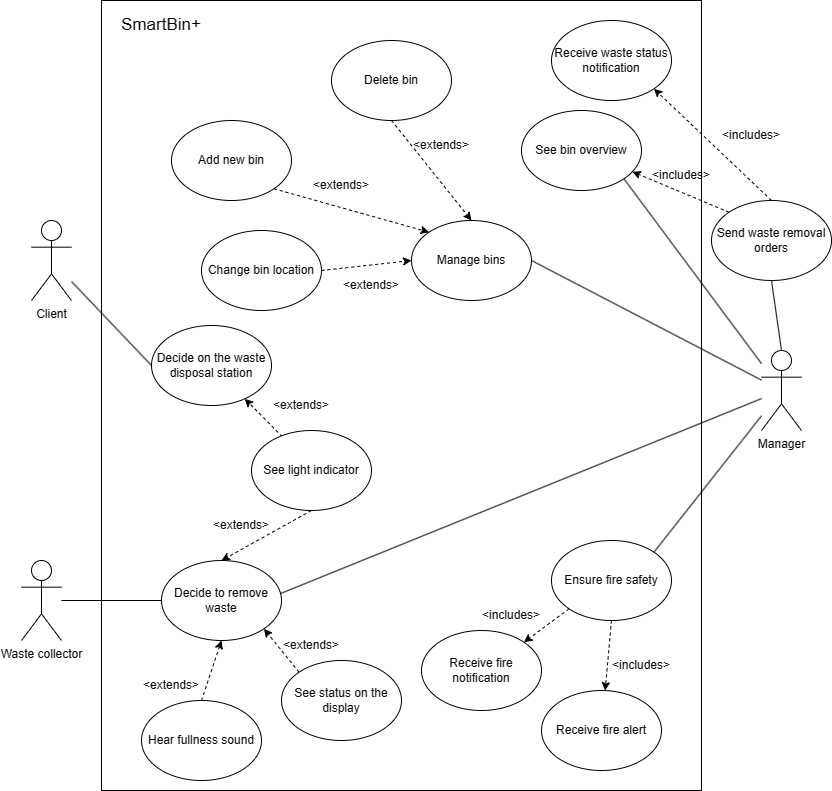

The diagram above was exported from draw.io. Its source (the exported page's mxGraphModel, read from the mxfile embedded in the PNG):
<mxGraphModel dx="1050" dy="918" grid="1" gridSize="10" guides="1" tooltips="1" connect="1" arrows="1" fold="1" page="1" pageScale="1" pageWidth="850" pageHeight="1100" math="0" shadow="0">
  <root>
    <mxCell id="0" />
    <mxCell id="1" parent="0" />
    <mxCell id="n9ByuheK2PzZrrs1C1W7-2" value="" style="rounded=0;whiteSpace=wrap;html=1;" vertex="1" parent="1">
      <mxGeometry x="120" y="80" width="600" height="790" as="geometry" />
    </mxCell>
    <mxCell id="n9ByuheK2PzZrrs1C1W7-3" value="Client" style="shape=umlActor;verticalLabelPosition=bottom;verticalAlign=top;html=1;outlineConnect=0;" vertex="1" parent="1">
      <mxGeometry x="50" y="300" width="40" height="80" as="geometry" />
    </mxCell>
    <mxCell id="n9ByuheK2PzZrrs1C1W7-5" value="Waste collector" style="shape=umlActor;verticalLabelPosition=bottom;verticalAlign=top;html=1;outlineConnect=0;" vertex="1" parent="1">
      <mxGeometry x="40" y="640" width="40" height="80" as="geometry" />
    </mxCell>
    <mxCell id="n9ByuheK2PzZrrs1C1W7-6" value="Manager" style="shape=umlActor;verticalLabelPosition=bottom;verticalAlign=top;html=1;outlineConnect=0;" vertex="1" parent="1">
      <mxGeometry x="780" y="430" width="40" height="80" as="geometry" />
    </mxCell>
    <mxCell id="n9ByuheK2PzZrrs1C1W7-22" style="rounded=0;orthogonalLoop=1;jettySize=auto;html=1;exitX=0.257;exitY=0.077;exitDx=0;exitDy=0;exitPerimeter=0;dashed=1;" edge="1" parent="1" source="n9ByuheK2PzZrrs1C1W7-8" target="n9ByuheK2PzZrrs1C1W7-9">
      <mxGeometry relative="1" as="geometry" />
    </mxCell>
    <mxCell id="n9ByuheK2PzZrrs1C1W7-32" style="rounded=0;orthogonalLoop=1;jettySize=auto;html=1;exitX=0.5;exitY=1;exitDx=0;exitDy=0;entryX=0.5;entryY=0;entryDx=0;entryDy=0;dashed=1;" edge="1" parent="1" source="n9ByuheK2PzZrrs1C1W7-8" target="n9ByuheK2PzZrrs1C1W7-28">
      <mxGeometry relative="1" as="geometry" />
    </mxCell>
    <mxCell id="n9ByuheK2PzZrrs1C1W7-8" value="See light indicator" style="ellipse;whiteSpace=wrap;html=1;" vertex="1" parent="1">
      <mxGeometry x="270" y="510" width="120" height="80" as="geometry" />
    </mxCell>
    <mxCell id="n9ByuheK2PzZrrs1C1W7-40" style="rounded=0;orthogonalLoop=1;jettySize=auto;html=1;exitX=0;exitY=0.5;exitDx=0;exitDy=0;endArrow=none;endFill=0;" edge="1" parent="1" source="n9ByuheK2PzZrrs1C1W7-9" target="n9ByuheK2PzZrrs1C1W7-3">
      <mxGeometry relative="1" as="geometry" />
    </mxCell>
    <mxCell id="n9ByuheK2PzZrrs1C1W7-9" value="Decide on the waste disposal station" style="ellipse;whiteSpace=wrap;html=1;" vertex="1" parent="1">
      <mxGeometry x="170" y="405" width="120" height="80" as="geometry" />
    </mxCell>
    <mxCell id="n9ByuheK2PzZrrs1C1W7-31" style="rounded=0;orthogonalLoop=1;jettySize=auto;html=1;exitX=0;exitY=0;exitDx=0;exitDy=0;entryX=1;entryY=1;entryDx=0;entryDy=0;dashed=1;" edge="1" parent="1" source="n9ByuheK2PzZrrs1C1W7-10" target="n9ByuheK2PzZrrs1C1W7-28">
      <mxGeometry relative="1" as="geometry" />
    </mxCell>
    <mxCell id="n9ByuheK2PzZrrs1C1W7-10" value="See status on the display" style="ellipse;whiteSpace=wrap;html=1;" vertex="1" parent="1">
      <mxGeometry x="300" y="740" width="120" height="80" as="geometry" />
    </mxCell>
    <mxCell id="n9ByuheK2PzZrrs1C1W7-50" style="rounded=0;orthogonalLoop=1;jettySize=auto;html=1;exitX=1;exitY=0.5;exitDx=0;exitDy=0;entryX=0;entryY=0.5;entryDx=0;entryDy=0;dashed=1;" edge="1" parent="1" source="n9ByuheK2PzZrrs1C1W7-12" target="n9ByuheK2PzZrrs1C1W7-20">
      <mxGeometry relative="1" as="geometry" />
    </mxCell>
    <mxCell id="n9ByuheK2PzZrrs1C1W7-12" value="Change bin location" style="ellipse;whiteSpace=wrap;html=1;" vertex="1" parent="1">
      <mxGeometry x="220" y="310" width="120" height="80" as="geometry" />
    </mxCell>
    <mxCell id="n9ByuheK2PzZrrs1C1W7-51" style="rounded=0;orthogonalLoop=1;jettySize=auto;html=1;exitX=1;exitY=1;exitDx=0;exitDy=0;entryX=0;entryY=0;entryDx=0;entryDy=0;dashed=1;" edge="1" parent="1" source="n9ByuheK2PzZrrs1C1W7-13" target="n9ByuheK2PzZrrs1C1W7-20">
      <mxGeometry relative="1" as="geometry" />
    </mxCell>
    <mxCell id="n9ByuheK2PzZrrs1C1W7-13" value="Add new bin" style="ellipse;whiteSpace=wrap;html=1;" vertex="1" parent="1">
      <mxGeometry x="190" y="200" width="120" height="80" as="geometry" />
    </mxCell>
    <mxCell id="n9ByuheK2PzZrrs1C1W7-48" style="rounded=0;orthogonalLoop=1;jettySize=auto;html=1;exitX=1;exitY=1;exitDx=0;exitDy=0;endArrow=none;endFill=0;" edge="1" parent="1" source="n9ByuheK2PzZrrs1C1W7-15" target="n9ByuheK2PzZrrs1C1W7-6">
      <mxGeometry relative="1" as="geometry" />
    </mxCell>
    <mxCell id="n9ByuheK2PzZrrs1C1W7-15" value="See bin overview" style="ellipse;whiteSpace=wrap;html=1;" vertex="1" parent="1">
      <mxGeometry x="540" y="190" width="120" height="80" as="geometry" />
    </mxCell>
    <mxCell id="n9ByuheK2PzZrrs1C1W7-30" style="rounded=0;orthogonalLoop=1;jettySize=auto;html=1;exitX=0.5;exitY=0;exitDx=0;exitDy=0;entryX=0.5;entryY=1;entryDx=0;entryDy=0;dashed=1;" edge="1" parent="1" source="n9ByuheK2PzZrrs1C1W7-17" target="n9ByuheK2PzZrrs1C1W7-28">
      <mxGeometry relative="1" as="geometry" />
    </mxCell>
    <mxCell id="n9ByuheK2PzZrrs1C1W7-17" value="Hear fullness sound" style="ellipse;whiteSpace=wrap;html=1;" vertex="1" parent="1">
      <mxGeometry x="160" y="780" width="120" height="80" as="geometry" />
    </mxCell>
    <mxCell id="n9ByuheK2PzZrrs1C1W7-18" value="Receive fire alert" style="ellipse;whiteSpace=wrap;html=1;" vertex="1" parent="1">
      <mxGeometry x="560" y="770" width="120" height="80" as="geometry" />
    </mxCell>
    <mxCell id="n9ByuheK2PzZrrs1C1W7-52" style="rounded=0;orthogonalLoop=1;jettySize=auto;html=1;exitX=0.5;exitY=1;exitDx=0;exitDy=0;entryX=0.5;entryY=0;entryDx=0;entryDy=0;dashed=1;" edge="1" parent="1" source="n9ByuheK2PzZrrs1C1W7-19" target="n9ByuheK2PzZrrs1C1W7-20">
      <mxGeometry relative="1" as="geometry" />
    </mxCell>
    <mxCell id="n9ByuheK2PzZrrs1C1W7-19" value="Delete bin" style="ellipse;whiteSpace=wrap;html=1;" vertex="1" parent="1">
      <mxGeometry x="350" y="120" width="120" height="80" as="geometry" />
    </mxCell>
    <mxCell id="n9ByuheK2PzZrrs1C1W7-49" style="rounded=0;orthogonalLoop=1;jettySize=auto;html=1;exitX=1;exitY=0.5;exitDx=0;exitDy=0;endArrow=none;endFill=0;" edge="1" parent="1" source="n9ByuheK2PzZrrs1C1W7-20" target="n9ByuheK2PzZrrs1C1W7-6">
      <mxGeometry relative="1" as="geometry" />
    </mxCell>
    <mxCell id="n9ByuheK2PzZrrs1C1W7-20" value="Manage bins" style="ellipse;whiteSpace=wrap;html=1;" vertex="1" parent="1">
      <mxGeometry x="430" y="300" width="120" height="80" as="geometry" />
    </mxCell>
    <mxCell id="n9ByuheK2PzZrrs1C1W7-26" value="&amp;lt;extends&amp;gt;" style="text;html=1;strokeColor=none;fillColor=none;align=center;verticalAlign=middle;whiteSpace=wrap;rounded=0;" vertex="1" parent="1">
      <mxGeometry x="290" y="470" width="60" height="30" as="geometry" />
    </mxCell>
    <mxCell id="n9ByuheK2PzZrrs1C1W7-39" style="rounded=0;orthogonalLoop=1;jettySize=auto;html=1;exitX=0.979;exitY=0.421;exitDx=0;exitDy=0;exitPerimeter=0;endArrow=none;endFill=0;" edge="1" parent="1" source="n9ByuheK2PzZrrs1C1W7-28" target="n9ByuheK2PzZrrs1C1W7-6">
      <mxGeometry relative="1" as="geometry" />
    </mxCell>
    <mxCell id="n9ByuheK2PzZrrs1C1W7-42" style="rounded=0;orthogonalLoop=1;jettySize=auto;html=1;exitX=0;exitY=0.5;exitDx=0;exitDy=0;endArrow=none;endFill=0;" edge="1" parent="1" source="n9ByuheK2PzZrrs1C1W7-28" target="n9ByuheK2PzZrrs1C1W7-5">
      <mxGeometry relative="1" as="geometry" />
    </mxCell>
    <mxCell id="n9ByuheK2PzZrrs1C1W7-28" value="Decide to remove waste" style="ellipse;whiteSpace=wrap;html=1;" vertex="1" parent="1">
      <mxGeometry x="180" y="640" width="120" height="80" as="geometry" />
    </mxCell>
    <mxCell id="n9ByuheK2PzZrrs1C1W7-33" value="&amp;lt;extends&amp;gt;" style="text;html=1;strokeColor=none;fillColor=none;align=center;verticalAlign=middle;whiteSpace=wrap;rounded=0;" vertex="1" parent="1">
      <mxGeometry x="230" y="590" width="60" height="30" as="geometry" />
    </mxCell>
    <mxCell id="n9ByuheK2PzZrrs1C1W7-35" value="&amp;lt;extends&amp;gt;" style="text;html=1;strokeColor=none;fillColor=none;align=center;verticalAlign=middle;whiteSpace=wrap;rounded=0;" vertex="1" parent="1">
      <mxGeometry x="300" y="710" width="60" height="30" as="geometry" />
    </mxCell>
    <mxCell id="n9ByuheK2PzZrrs1C1W7-36" value="&amp;lt;extends&amp;gt;" style="text;html=1;strokeColor=none;fillColor=none;align=center;verticalAlign=middle;whiteSpace=wrap;rounded=0;" vertex="1" parent="1">
      <mxGeometry x="160" y="750" width="60" height="30" as="geometry" />
    </mxCell>
    <mxCell id="n9ByuheK2PzZrrs1C1W7-43" style="rounded=0;orthogonalLoop=1;jettySize=auto;html=1;exitX=1;exitY=0;exitDx=0;exitDy=0;endArrow=none;endFill=0;" edge="1" parent="1" source="n9ByuheK2PzZrrs1C1W7-37" target="n9ByuheK2PzZrrs1C1W7-6">
      <mxGeometry relative="1" as="geometry" />
    </mxCell>
    <mxCell id="n9ByuheK2PzZrrs1C1W7-44" style="rounded=0;orthogonalLoop=1;jettySize=auto;html=1;exitX=0;exitY=1;exitDx=0;exitDy=0;entryX=1;entryY=0;entryDx=0;entryDy=0;endArrow=classic;endFill=1;startArrow=none;startFill=0;dashed=1;" edge="1" parent="1" source="n9ByuheK2PzZrrs1C1W7-37" target="n9ByuheK2PzZrrs1C1W7-38">
      <mxGeometry relative="1" as="geometry" />
    </mxCell>
    <mxCell id="n9ByuheK2PzZrrs1C1W7-45" style="rounded=0;orthogonalLoop=1;jettySize=auto;html=1;exitX=0.5;exitY=1;exitDx=0;exitDy=0;endArrow=classic;endFill=1;dashed=1;" edge="1" parent="1" source="n9ByuheK2PzZrrs1C1W7-37" target="n9ByuheK2PzZrrs1C1W7-18">
      <mxGeometry relative="1" as="geometry" />
    </mxCell>
    <mxCell id="n9ByuheK2PzZrrs1C1W7-37" value="Ensure fire safety" style="ellipse;whiteSpace=wrap;html=1;" vertex="1" parent="1">
      <mxGeometry x="570" y="620" width="120" height="80" as="geometry" />
    </mxCell>
    <mxCell id="n9ByuheK2PzZrrs1C1W7-38" value="Receive fire notification" style="ellipse;whiteSpace=wrap;html=1;" vertex="1" parent="1">
      <mxGeometry x="440" y="710" width="120" height="80" as="geometry" />
    </mxCell>
    <mxCell id="n9ByuheK2PzZrrs1C1W7-46" value="&amp;lt;includes&amp;gt;" style="text;html=1;strokeColor=none;fillColor=none;align=center;verticalAlign=middle;whiteSpace=wrap;rounded=0;" vertex="1" parent="1">
      <mxGeometry x="500" y="680" width="60" height="30" as="geometry" />
    </mxCell>
    <mxCell id="n9ByuheK2PzZrrs1C1W7-47" value="&amp;lt;includes&amp;gt;" style="text;html=1;strokeColor=none;fillColor=none;align=center;verticalAlign=middle;whiteSpace=wrap;rounded=0;" vertex="1" parent="1">
      <mxGeometry x="630" y="730" width="60" height="30" as="geometry" />
    </mxCell>
    <mxCell id="n9ByuheK2PzZrrs1C1W7-53" value="&amp;lt;extends&amp;gt;" style="text;html=1;strokeColor=none;fillColor=none;align=center;verticalAlign=middle;whiteSpace=wrap;rounded=0;" vertex="1" parent="1">
      <mxGeometry x="360" y="350" width="60" height="30" as="geometry" />
    </mxCell>
    <mxCell id="n9ByuheK2PzZrrs1C1W7-54" value="&amp;lt;extends&amp;gt;" style="text;html=1;strokeColor=none;fillColor=none;align=center;verticalAlign=middle;whiteSpace=wrap;rounded=0;" vertex="1" parent="1">
      <mxGeometry x="430" y="210" width="60" height="30" as="geometry" />
    </mxCell>
    <mxCell id="n9ByuheK2PzZrrs1C1W7-55" value="&amp;lt;extends&amp;gt;" style="text;html=1;strokeColor=none;fillColor=none;align=center;verticalAlign=middle;whiteSpace=wrap;rounded=0;" vertex="1" parent="1">
      <mxGeometry x="330" y="250" width="60" height="30" as="geometry" />
    </mxCell>
    <mxCell id="n9ByuheK2PzZrrs1C1W7-56" value="Receive waste status notification" style="ellipse;whiteSpace=wrap;html=1;" vertex="1" parent="1">
      <mxGeometry x="570" y="100" width="120" height="80" as="geometry" />
    </mxCell>
    <mxCell id="n9ByuheK2PzZrrs1C1W7-59" style="rounded=0;orthogonalLoop=1;jettySize=auto;html=1;exitX=0.5;exitY=0;exitDx=0;exitDy=0;entryX=1;entryY=1;entryDx=0;entryDy=0;dashed=1;" edge="1" parent="1" source="n9ByuheK2PzZrrs1C1W7-57" target="n9ByuheK2PzZrrs1C1W7-56">
      <mxGeometry relative="1" as="geometry" />
    </mxCell>
    <mxCell id="n9ByuheK2PzZrrs1C1W7-60" style="rounded=0;orthogonalLoop=1;jettySize=auto;html=1;exitX=0;exitY=0;exitDx=0;exitDy=0;dashed=1;" edge="1" parent="1" source="n9ByuheK2PzZrrs1C1W7-57" target="n9ByuheK2PzZrrs1C1W7-15">
      <mxGeometry relative="1" as="geometry" />
    </mxCell>
    <mxCell id="n9ByuheK2PzZrrs1C1W7-57" value="Send waste removal orders" style="ellipse;whiteSpace=wrap;html=1;" vertex="1" parent="1">
      <mxGeometry x="730" y="280" width="120" height="80" as="geometry" />
    </mxCell>
    <mxCell id="n9ByuheK2PzZrrs1C1W7-58" style="rounded=0;orthogonalLoop=1;jettySize=auto;html=1;exitX=0.5;exitY=1;exitDx=0;exitDy=0;entryX=0.5;entryY=0;entryDx=0;entryDy=0;entryPerimeter=0;endArrow=none;endFill=0;" edge="1" parent="1" source="n9ByuheK2PzZrrs1C1W7-57" target="n9ByuheK2PzZrrs1C1W7-6">
      <mxGeometry relative="1" as="geometry" />
    </mxCell>
    <mxCell id="n9ByuheK2PzZrrs1C1W7-61" value="&amp;lt;includes&amp;gt;" style="text;html=1;strokeColor=none;fillColor=none;align=center;verticalAlign=middle;whiteSpace=wrap;rounded=0;" vertex="1" parent="1">
      <mxGeometry x="740" y="200" width="60" height="30" as="geometry" />
    </mxCell>
    <mxCell id="n9ByuheK2PzZrrs1C1W7-62" value="&amp;lt;includes&amp;gt;" style="text;html=1;strokeColor=none;fillColor=none;align=center;verticalAlign=middle;whiteSpace=wrap;rounded=0;" vertex="1" parent="1">
      <mxGeometry x="670" y="240" width="60" height="30" as="geometry" />
    </mxCell>
    <mxCell id="n9ByuheK2PzZrrs1C1W7-63" value="SmartBin+" style="text;html=1;strokeColor=none;fillColor=none;align=center;verticalAlign=middle;whiteSpace=wrap;rounded=0;fontSize=17;" vertex="1" parent="1">
      <mxGeometry x="150" y="90" width="60" height="30" as="geometry" />
    </mxCell>
  </root>
</mxGraphModel>